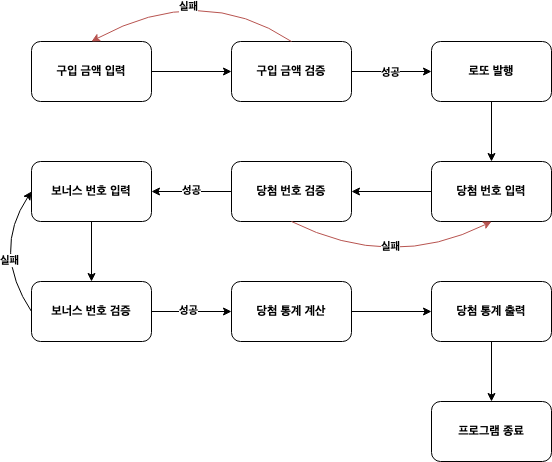

The diagram above was exported from draw.io. Its source (the exported page's mxGraphModel, read from the mxfile embedded in the PNG):
<mxGraphModel dx="1021" dy="734" grid="1" gridSize="10" guides="1" tooltips="1" connect="1" arrows="1" fold="1" page="1" pageScale="1" pageWidth="827" pageHeight="1169" math="0" shadow="0">
  <root>
    <mxCell id="0" />
    <mxCell id="1" parent="0" />
    <mxCell id="6Br2dJHoGI5FLgVT5OOl-1" value="&lt;b&gt;구입 금액 입력&lt;/b&gt;" style="rounded=1;whiteSpace=wrap;html=1;" vertex="1" parent="1">
      <mxGeometry x="80" y="200" width="120" height="60" as="geometry" />
    </mxCell>
    <mxCell id="6Br2dJHoGI5FLgVT5OOl-2" value="&lt;b&gt;구입 금액 검증&lt;/b&gt;" style="rounded=1;whiteSpace=wrap;html=1;" vertex="1" parent="1">
      <mxGeometry x="280" y="200" width="120" height="60" as="geometry" />
    </mxCell>
    <mxCell id="6Br2dJHoGI5FLgVT5OOl-3" value="" style="endArrow=classic;html=1;rounded=0;entryX=0;entryY=0.5;entryDx=0;entryDy=0;" edge="1" parent="1" target="6Br2dJHoGI5FLgVT5OOl-2">
      <mxGeometry width="50" height="50" relative="1" as="geometry">
        <mxPoint x="200" y="230" as="sourcePoint" />
        <mxPoint x="250" y="180" as="targetPoint" />
      </mxGeometry>
    </mxCell>
    <mxCell id="6Br2dJHoGI5FLgVT5OOl-5" value="&lt;b&gt;로또 발행&lt;/b&gt;" style="rounded=1;whiteSpace=wrap;html=1;" vertex="1" parent="1">
      <mxGeometry x="480" y="200" width="120" height="60" as="geometry" />
    </mxCell>
    <mxCell id="6Br2dJHoGI5FLgVT5OOl-6" value="&lt;b&gt;당첨 번호 입력&lt;/b&gt;" style="rounded=1;whiteSpace=wrap;html=1;" vertex="1" parent="1">
      <mxGeometry x="480" y="320" width="120" height="60" as="geometry" />
    </mxCell>
    <mxCell id="6Br2dJHoGI5FLgVT5OOl-7" value="&lt;b&gt;당첨 번호 검증&lt;/b&gt;" style="rounded=1;whiteSpace=wrap;html=1;" vertex="1" parent="1">
      <mxGeometry x="280" y="320" width="120" height="60" as="geometry" />
    </mxCell>
    <mxCell id="6Br2dJHoGI5FLgVT5OOl-8" value="&lt;b&gt;보너스 번호 입력&lt;/b&gt;" style="rounded=1;whiteSpace=wrap;html=1;" vertex="1" parent="1">
      <mxGeometry x="80" y="320" width="120" height="60" as="geometry" />
    </mxCell>
    <mxCell id="6Br2dJHoGI5FLgVT5OOl-9" value="&lt;b&gt;보너스 번호 검증&lt;/b&gt;" style="rounded=1;whiteSpace=wrap;html=1;" vertex="1" parent="1">
      <mxGeometry x="80" y="440" width="120" height="60" as="geometry" />
    </mxCell>
    <mxCell id="6Br2dJHoGI5FLgVT5OOl-10" value="&lt;b&gt;당첨 통계 계산&lt;/b&gt;" style="rounded=1;whiteSpace=wrap;html=1;" vertex="1" parent="1">
      <mxGeometry x="280" y="440" width="120" height="60" as="geometry" />
    </mxCell>
    <mxCell id="6Br2dJHoGI5FLgVT5OOl-11" value="&lt;b&gt;당첨 통계 출력&lt;/b&gt;" style="rounded=1;whiteSpace=wrap;html=1;" vertex="1" parent="1">
      <mxGeometry x="480" y="440" width="120" height="60" as="geometry" />
    </mxCell>
    <mxCell id="6Br2dJHoGI5FLgVT5OOl-12" value="&lt;b&gt;프로그램 종료&lt;/b&gt;" style="rounded=1;whiteSpace=wrap;html=1;" vertex="1" parent="1">
      <mxGeometry x="480" y="560" width="120" height="60" as="geometry" />
    </mxCell>
    <mxCell id="6Br2dJHoGI5FLgVT5OOl-13" value="" style="endArrow=classic;html=1;rounded=0;entryX=0;entryY=0.5;entryDx=0;entryDy=0;" edge="1" parent="1" target="6Br2dJHoGI5FLgVT5OOl-5">
      <mxGeometry width="50" height="50" relative="1" as="geometry">
        <mxPoint x="400" y="230" as="sourcePoint" />
        <mxPoint x="450" y="180" as="targetPoint" />
      </mxGeometry>
    </mxCell>
    <mxCell id="6Br2dJHoGI5FLgVT5OOl-19" value="&lt;b&gt;성공&lt;/b&gt;" style="edgeLabel;html=1;align=center;verticalAlign=middle;resizable=0;points=[];" vertex="1" connectable="0" parent="6Br2dJHoGI5FLgVT5OOl-13">
      <mxGeometry x="-0.05" relative="1" as="geometry">
        <mxPoint as="offset" />
      </mxGeometry>
    </mxCell>
    <mxCell id="6Br2dJHoGI5FLgVT5OOl-17" value="" style="curved=1;endArrow=classic;html=1;rounded=0;fillColor=#f8cecc;strokeColor=#b85450;entryX=0.5;entryY=0;entryDx=0;entryDy=0;" edge="1" parent="1" target="6Br2dJHoGI5FLgVT5OOl-1">
      <mxGeometry width="50" height="50" relative="1" as="geometry">
        <mxPoint x="340" y="200" as="sourcePoint" />
        <mxPoint x="390" y="150" as="targetPoint" />
        <Array as="points">
          <mxPoint x="250" y="140" />
        </Array>
      </mxGeometry>
    </mxCell>
    <mxCell id="6Br2dJHoGI5FLgVT5OOl-18" value="&lt;b&gt;실패&lt;/b&gt;" style="edgeLabel;html=1;align=center;verticalAlign=middle;resizable=0;points=[];" vertex="1" connectable="0" parent="6Br2dJHoGI5FLgVT5OOl-17">
      <mxGeometry x="0.1345" y="15" relative="1" as="geometry">
        <mxPoint as="offset" />
      </mxGeometry>
    </mxCell>
    <mxCell id="6Br2dJHoGI5FLgVT5OOl-20" value="" style="endArrow=classic;html=1;rounded=0;entryX=0.5;entryY=0;entryDx=0;entryDy=0;" edge="1" parent="1" target="6Br2dJHoGI5FLgVT5OOl-6">
      <mxGeometry width="50" height="50" relative="1" as="geometry">
        <mxPoint x="540" y="260" as="sourcePoint" />
        <mxPoint x="590" y="210" as="targetPoint" />
      </mxGeometry>
    </mxCell>
    <mxCell id="6Br2dJHoGI5FLgVT5OOl-21" value="" style="endArrow=classic;html=1;rounded=0;entryX=1;entryY=0.5;entryDx=0;entryDy=0;exitX=0;exitY=0.5;exitDx=0;exitDy=0;" edge="1" parent="1" source="6Br2dJHoGI5FLgVT5OOl-6" target="6Br2dJHoGI5FLgVT5OOl-7">
      <mxGeometry width="50" height="50" relative="1" as="geometry">
        <mxPoint x="480" y="360" as="sourcePoint" />
        <mxPoint x="530" y="310" as="targetPoint" />
      </mxGeometry>
    </mxCell>
    <mxCell id="6Br2dJHoGI5FLgVT5OOl-23" value="" style="curved=1;endArrow=classic;html=1;rounded=0;entryX=0.5;entryY=1;entryDx=0;entryDy=0;fillColor=#f8cecc;strokeColor=#b85450;" edge="1" parent="1" target="6Br2dJHoGI5FLgVT5OOl-6">
      <mxGeometry width="50" height="50" relative="1" as="geometry">
        <mxPoint x="340" y="380" as="sourcePoint" />
        <mxPoint x="390" y="330" as="targetPoint" />
        <Array as="points">
          <mxPoint x="440" y="430" />
        </Array>
      </mxGeometry>
    </mxCell>
    <mxCell id="6Br2dJHoGI5FLgVT5OOl-24" value="&lt;b&gt;실패&lt;/b&gt;" style="edgeLabel;html=1;align=center;verticalAlign=middle;resizable=0;points=[];" vertex="1" connectable="0" parent="6Br2dJHoGI5FLgVT5OOl-23">
      <mxGeometry x="-0.12" y="22" relative="1" as="geometry">
        <mxPoint x="1" as="offset" />
      </mxGeometry>
    </mxCell>
    <mxCell id="6Br2dJHoGI5FLgVT5OOl-25" value="" style="endArrow=classic;html=1;rounded=0;entryX=1;entryY=0.5;entryDx=0;entryDy=0;" edge="1" parent="1" target="6Br2dJHoGI5FLgVT5OOl-8">
      <mxGeometry width="50" height="50" relative="1" as="geometry">
        <mxPoint x="280" y="350" as="sourcePoint" />
        <mxPoint x="330" y="300" as="targetPoint" />
      </mxGeometry>
    </mxCell>
    <mxCell id="6Br2dJHoGI5FLgVT5OOl-27" value="&lt;b&gt;성공&lt;/b&gt;" style="edgeLabel;html=1;align=center;verticalAlign=middle;resizable=0;points=[];" vertex="1" connectable="0" parent="6Br2dJHoGI5FLgVT5OOl-25">
      <mxGeometry x="0.025" y="-2" relative="1" as="geometry">
        <mxPoint as="offset" />
      </mxGeometry>
    </mxCell>
    <mxCell id="6Br2dJHoGI5FLgVT5OOl-28" value="" style="endArrow=classic;html=1;rounded=0;entryX=0.5;entryY=0;entryDx=0;entryDy=0;" edge="1" parent="1" target="6Br2dJHoGI5FLgVT5OOl-9">
      <mxGeometry width="50" height="50" relative="1" as="geometry">
        <mxPoint x="140" y="380" as="sourcePoint" />
        <mxPoint x="190" y="330" as="targetPoint" />
      </mxGeometry>
    </mxCell>
    <mxCell id="6Br2dJHoGI5FLgVT5OOl-29" value="" style="endArrow=classic;html=1;rounded=0;entryX=0;entryY=0.5;entryDx=0;entryDy=0;" edge="1" parent="1" target="6Br2dJHoGI5FLgVT5OOl-10">
      <mxGeometry width="50" height="50" relative="1" as="geometry">
        <mxPoint x="200" y="470" as="sourcePoint" />
        <mxPoint x="250" y="420" as="targetPoint" />
      </mxGeometry>
    </mxCell>
    <mxCell id="6Br2dJHoGI5FLgVT5OOl-30" value="&lt;b&gt;성공&lt;/b&gt;" style="edgeLabel;html=1;align=center;verticalAlign=middle;resizable=0;points=[];" vertex="1" connectable="0" parent="6Br2dJHoGI5FLgVT5OOl-29">
      <mxGeometry x="-0.1" y="2" relative="1" as="geometry">
        <mxPoint as="offset" />
      </mxGeometry>
    </mxCell>
    <mxCell id="6Br2dJHoGI5FLgVT5OOl-31" value="" style="curved=1;endArrow=classic;html=1;rounded=0;entryX=0;entryY=0.5;entryDx=0;entryDy=0;" edge="1" parent="1" target="6Br2dJHoGI5FLgVT5OOl-8">
      <mxGeometry width="50" height="50" relative="1" as="geometry">
        <mxPoint x="80" y="470" as="sourcePoint" />
        <mxPoint x="130" y="420" as="targetPoint" />
        <Array as="points">
          <mxPoint x="40" y="410" />
        </Array>
      </mxGeometry>
    </mxCell>
    <mxCell id="6Br2dJHoGI5FLgVT5OOl-32" value="&lt;b&gt;실패&lt;/b&gt;" style="edgeLabel;html=1;align=center;verticalAlign=middle;resizable=0;points=[];" vertex="1" connectable="0" parent="6Br2dJHoGI5FLgVT5OOl-31">
      <mxGeometry x="-0.2423" y="-10" relative="1" as="geometry">
        <mxPoint as="offset" />
      </mxGeometry>
    </mxCell>
    <mxCell id="6Br2dJHoGI5FLgVT5OOl-33" value="" style="endArrow=classic;html=1;rounded=0;entryX=0;entryY=0.5;entryDx=0;entryDy=0;" edge="1" parent="1" target="6Br2dJHoGI5FLgVT5OOl-11">
      <mxGeometry width="50" height="50" relative="1" as="geometry">
        <mxPoint x="400" y="470" as="sourcePoint" />
        <mxPoint x="450" y="420" as="targetPoint" />
      </mxGeometry>
    </mxCell>
    <mxCell id="6Br2dJHoGI5FLgVT5OOl-34" value="" style="endArrow=classic;html=1;rounded=0;entryX=0.5;entryY=0;entryDx=0;entryDy=0;" edge="1" parent="1" target="6Br2dJHoGI5FLgVT5OOl-12">
      <mxGeometry width="50" height="50" relative="1" as="geometry">
        <mxPoint x="540" y="500" as="sourcePoint" />
        <mxPoint x="590" y="450" as="targetPoint" />
      </mxGeometry>
    </mxCell>
  </root>
</mxGraphModel>